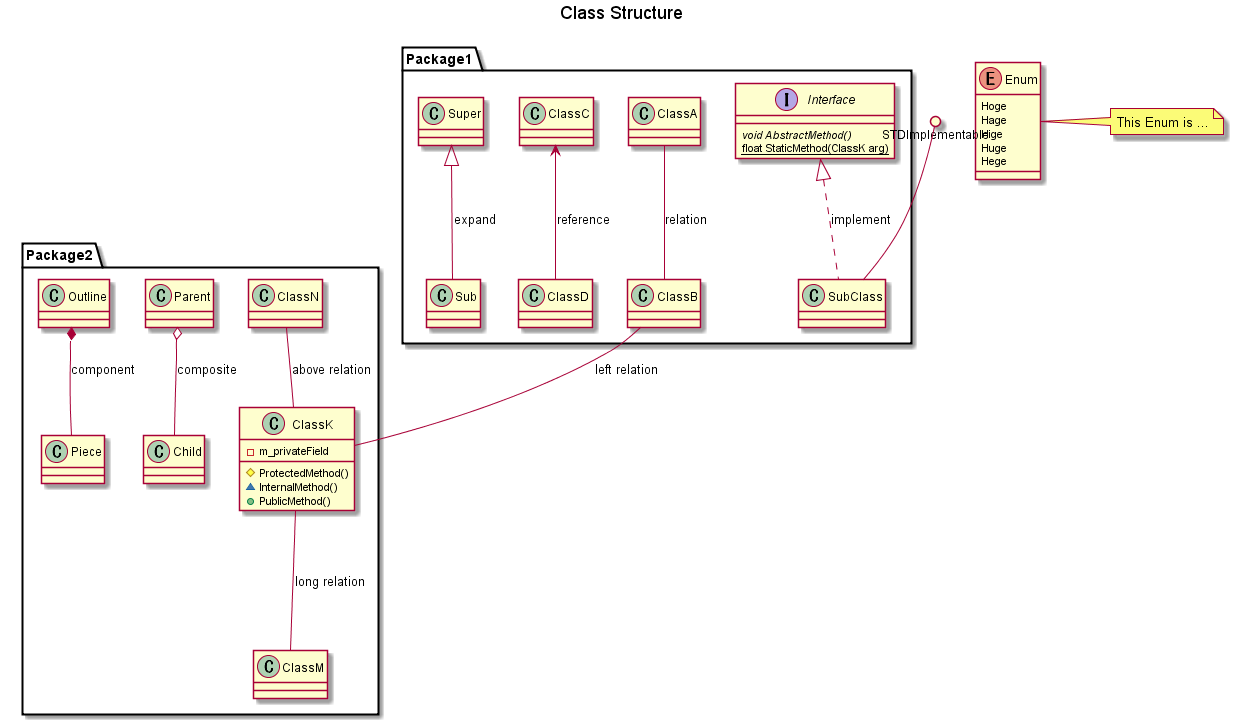

The diagram above was rendered by PlantUML. Its source (embedded in the PNG):
@startuml uml_sample.png

title <size:18> Class Structure </size>

package Package1 {
ClassA -- ClassB : relation
ClassC <-- ClassD : reference
Super <|-- Sub : expand
Interface <|.. SubClass : implement
}
package Package2 {
Parent o-- Child : composite
Outline *-- Piece : component
ClassK --- ClassM : long relation
ClassK -up- ClassN : above relation
ClassK -left- ClassB : left relation
}

class ClassK {
	-m_privateField
	#ProtectedMethod()
	~InternalMethod()
	+PublicMethod()
}

interface Interface {
	{abstract} void AbstractMethod()
	{static} float StaticMethod(ClassK arg)
}

enum Enum {
	Hoge
	Hage
	Hige
	Huge
	Hege
}

note right of Enum : This Enum is ...

STDImplementable ()-- SubClass

@enduml